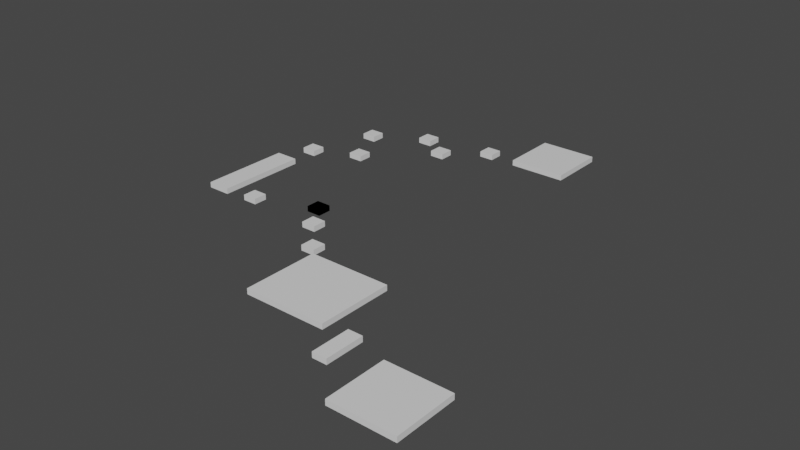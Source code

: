 # Source: Ld.blend  (saved by Blender 2.82.7; exported with 4.5.12 LTS)
import bpy
from mathutils import Matrix  # noqa: F401  (used for matrix-valued properties, if any)

bpy.ops.wm.read_factory_settings(use_empty=True)
scene = bpy.context.scene
scene.name = 'Scene'

# ---- collections
col_collection = bpy.data.collections.new('Collection'); scene.collection.children.link(col_collection)

# ---- materials (node trees are filled in below, after node groups)
mat_material = bpy.data.materials.new('Material')
mat_material.alpha_threshold = 0.0
mat_material.use_transparent_shadow = False
mat_material.line_color = (0.0, 0.0, 0.0, 1.0)
mat_material_001 = bpy.data.materials.new('Material.001')
mat_material_001.alpha_threshold = 0.0
mat_material_001.use_transparent_shadow = False
mat_material_001.line_color = (0.0, 0.0, 0.0, 1.0)
mat_material_002 = bpy.data.materials.new('Material.002')
mat_material_002.alpha_threshold = 0.0
mat_material_002.use_transparent_shadow = False
mat_material_002.line_color = (0.0, 0.0, 0.0, 1.0)
mat_material_003 = bpy.data.materials.new('Material.003')
mat_material_003.alpha_threshold = 0.0
mat_material_003.use_transparent_shadow = False
mat_material_003.line_color = (0.0, 0.0, 0.0, 1.0)
mat_material_004 = bpy.data.materials.new('Material.004')
mat_material_004.alpha_threshold = 0.0
mat_material_004.use_transparent_shadow = False
mat_material_004.line_color = (0.0, 0.0, 0.0, 1.0)
mat_material_005 = bpy.data.materials.new('Material.005')
mat_material_005.alpha_threshold = 0.0
mat_material_005.use_transparent_shadow = False
mat_material_005.line_color = (0.0, 0.0, 0.0, 1.0)
mat_material_006 = bpy.data.materials.new('Material.006')
mat_material_006.alpha_threshold = 0.0
mat_material_006.use_transparent_shadow = False
mat_material_006.line_color = (0.0, 0.0, 0.0, 1.0)
mat_material_007 = bpy.data.materials.new('Material.007')
mat_material_007.alpha_threshold = 0.0
mat_material_007.use_transparent_shadow = False
mat_material_007.line_color = (0.0, 0.0, 0.0, 1.0)
mat_material_009 = bpy.data.materials.new('Material.009')
mat_material_009.alpha_threshold = 0.0
mat_material_009.use_transparent_shadow = False
mat_material_009.line_color = (0.0, 0.0, 0.0, 1.0)
mat_material_010 = bpy.data.materials.new('Material.010')
mat_material_010.alpha_threshold = 0.0
mat_material_010.use_transparent_shadow = False
mat_material_010.line_color = (0.0, 0.0, 0.0, 1.0)
mat_material_011 = bpy.data.materials.new('Material.011')
mat_material_011.alpha_threshold = 0.0
mat_material_011.use_transparent_shadow = False
mat_material_011.line_color = (0.0, 0.0, 0.0, 1.0)
mat_material_012 = bpy.data.materials.new('Material.012')
mat_material_012.alpha_threshold = 0.0
mat_material_012.use_transparent_shadow = False
mat_material_012.line_color = (0.0, 0.0, 0.0, 1.0)
mat_material_013 = bpy.data.materials.new('Material.013')
mat_material_013.alpha_threshold = 0.0
mat_material_013.use_transparent_shadow = False
mat_material_013.line_color = (0.0, 0.0, 0.0, 1.0)
mat_material_014 = bpy.data.materials.new('Material.014')
mat_material_014.alpha_threshold = 0.0
mat_material_014.use_transparent_shadow = False
mat_material_014.line_color = (0.0, 0.0, 0.0, 1.0)
mat_material_015 = bpy.data.materials.new('Material.015')
mat_material_015.alpha_threshold = 0.0
mat_material_015.use_transparent_shadow = False
mat_material_015.line_color = (0.0, 0.0, 0.0, 1.0)
mat_material_016 = bpy.data.materials.new('Material.016')
mat_material_016.alpha_threshold = 0.0
mat_material_016.use_transparent_shadow = False
mat_material_016.line_color = (0.0, 0.0, 0.0, 1.0)

# ---- material node trees
mat_material.use_nodes = True; mat_material.node_tree.nodes.clear()
_N = mat_material.node_tree.nodes; _L = mat_material.node_tree.links
n0 = _N.new('ShaderNodeOutputMaterial'); n0.name = 'Material Output'; n0.location = (300, 300)
n1 = _N.new('ShaderNodeBsdfPrincipled'); n1.name = 'Principled BSDF'; n1.location = (10, 300)
n1.distribution = 'GGX'
n1.subsurface_method = 'BURLEY'
n1.inputs[2].default_value = 0.4
n1.inputs[3].default_value = 1.45
n1.inputs[27].default_value = (0.0, 0.0, 0.0, 1.0)
n1.inputs[28].default_value = 1.0
_L.new(n1.outputs[0], n0.inputs[0])
n0.is_active_output = True
mat_material_001.use_nodes = True; mat_material_001.node_tree.nodes.clear()
_N = mat_material_001.node_tree.nodes; _L = mat_material_001.node_tree.links
n0 = _N.new('ShaderNodeOutputMaterial'); n0.name = 'Material Output'; n0.location = (300, 300)
n1 = _N.new('ShaderNodeBsdfPrincipled'); n1.name = 'Principled BSDF'; n1.location = (10, 300)
n1.distribution = 'GGX'
n1.subsurface_method = 'BURLEY'
n1.inputs[2].default_value = 0.4
n1.inputs[3].default_value = 1.45
n1.inputs[27].default_value = (0.0, 0.0, 0.0, 1.0)
n1.inputs[28].default_value = 1.0
_L.new(n1.outputs[0], n0.inputs[0])
n0.is_active_output = True
mat_material_002.use_nodes = True; mat_material_002.node_tree.nodes.clear()
_N = mat_material_002.node_tree.nodes; _L = mat_material_002.node_tree.links
n0 = _N.new('ShaderNodeOutputMaterial'); n0.name = 'Material Output'; n0.location = (300, 300)
n1 = _N.new('ShaderNodeBsdfPrincipled'); n1.name = 'Principled BSDF'; n1.location = (10, 300)
n1.distribution = 'GGX'
n1.subsurface_method = 'BURLEY'
n1.inputs[2].default_value = 0.4
n1.inputs[3].default_value = 1.45
n1.inputs[27].default_value = (0.0, 0.0, 0.0, 1.0)
n1.inputs[28].default_value = 1.0
_L.new(n1.outputs[0], n0.inputs[0])
n0.is_active_output = True
mat_material_003.use_nodes = True; mat_material_003.node_tree.nodes.clear()
_N = mat_material_003.node_tree.nodes; _L = mat_material_003.node_tree.links
n0 = _N.new('ShaderNodeOutputMaterial'); n0.name = 'Material Output'; n0.location = (300, 300)
n1 = _N.new('ShaderNodeBsdfPrincipled'); n1.name = 'Principled BSDF'; n1.location = (10, 300)
n1.distribution = 'GGX'
n1.subsurface_method = 'BURLEY'
n1.inputs[2].default_value = 0.4
n1.inputs[3].default_value = 1.45
n1.inputs[27].default_value = (0.0, 0.0, 0.0, 1.0)
n1.inputs[28].default_value = 1.0
_L.new(n1.outputs[0], n0.inputs[0])
n0.is_active_output = True
mat_material_004.use_nodes = True; mat_material_004.node_tree.nodes.clear()
_N = mat_material_004.node_tree.nodes; _L = mat_material_004.node_tree.links
n0 = _N.new('ShaderNodeOutputMaterial'); n0.name = 'Material Output'; n0.location = (300, 300)
n1 = _N.new('ShaderNodeBsdfPrincipled'); n1.name = 'Principled BSDF'; n1.location = (10, 300)
n1.distribution = 'GGX'
n1.subsurface_method = 'BURLEY'
n1.inputs[2].default_value = 0.4
n1.inputs[3].default_value = 1.45
n1.inputs[27].default_value = (0.0, 0.0, 0.0, 1.0)
n1.inputs[28].default_value = 1.0
_L.new(n1.outputs[0], n0.inputs[0])
n0.is_active_output = True
mat_material_005.use_nodes = True; mat_material_005.node_tree.nodes.clear()
_N = mat_material_005.node_tree.nodes; _L = mat_material_005.node_tree.links
n0 = _N.new('ShaderNodeOutputMaterial'); n0.name = 'Material Output'; n0.location = (300, 300)
n1 = _N.new('ShaderNodeBsdfPrincipled'); n1.name = 'Principled BSDF'; n1.location = (10, 300)
n1.distribution = 'GGX'
n1.subsurface_method = 'BURLEY'
n1.inputs[2].default_value = 0.4
n1.inputs[3].default_value = 1.45
n1.inputs[27].default_value = (0.0, 0.0, 0.0, 1.0)
n1.inputs[28].default_value = 1.0
_L.new(n1.outputs[0], n0.inputs[0])
n0.is_active_output = True
mat_material_006.use_nodes = True; mat_material_006.node_tree.nodes.clear()
_N = mat_material_006.node_tree.nodes; _L = mat_material_006.node_tree.links
n0 = _N.new('ShaderNodeOutputMaterial'); n0.name = 'Material Output'; n0.location = (300, 300)
n1 = _N.new('ShaderNodeBsdfPrincipled'); n1.name = 'Principled BSDF'; n1.location = (10, 300)
n1.distribution = 'GGX'
n1.subsurface_method = 'BURLEY'
n1.inputs[2].default_value = 0.4
n1.inputs[3].default_value = 1.45
n1.inputs[27].default_value = (0.0, 0.0, 0.0, 1.0)
n1.inputs[28].default_value = 1.0
_L.new(n1.outputs[0], n0.inputs[0])
n0.is_active_output = True
mat_material_007.use_nodes = True; mat_material_007.node_tree.nodes.clear()
_N = mat_material_007.node_tree.nodes; _L = mat_material_007.node_tree.links
n0 = _N.new('ShaderNodeOutputMaterial'); n0.name = 'Material Output'; n0.location = (300, 300)
n1 = _N.new('ShaderNodeBsdfPrincipled'); n1.name = 'Principled BSDF'; n1.location = (10, 300)
n1.distribution = 'GGX'
n1.subsurface_method = 'BURLEY'
n1.inputs[2].default_value = 0.4
n1.inputs[3].default_value = 1.45
n1.inputs[27].default_value = (0.0, 0.0, 0.0, 1.0)
n1.inputs[28].default_value = 1.0
_L.new(n1.outputs[0], n0.inputs[0])
n0.is_active_output = True
mat_material_009.use_nodes = True; mat_material_009.node_tree.nodes.clear()
_N = mat_material_009.node_tree.nodes; _L = mat_material_009.node_tree.links
n0 = _N.new('ShaderNodeOutputMaterial'); n0.name = 'Material Output'; n0.location = (300, 300)
n1 = _N.new('ShaderNodeBsdfPrincipled'); n1.name = 'Principled BSDF'; n1.location = (10, 300)
n1.distribution = 'GGX'
n1.subsurface_method = 'BURLEY'
n1.inputs[2].default_value = 0.4
n1.inputs[3].default_value = 1.45
n1.inputs[27].default_value = (0.0, 0.0, 0.0, 1.0)
n1.inputs[28].default_value = 1.0
_L.new(n1.outputs[0], n0.inputs[0])
n0.is_active_output = True
mat_material_010.use_nodes = True; mat_material_010.node_tree.nodes.clear()
_N = mat_material_010.node_tree.nodes; _L = mat_material_010.node_tree.links
n0 = _N.new('ShaderNodeOutputMaterial'); n0.name = 'Material Output'; n0.location = (300, 300)
n1 = _N.new('ShaderNodeBsdfPrincipled'); n1.name = 'Principled BSDF'; n1.location = (10, 300)
n1.distribution = 'GGX'
n1.subsurface_method = 'BURLEY'
n1.inputs[2].default_value = 0.4
n1.inputs[3].default_value = 1.45
n1.inputs[27].default_value = (0.0, 0.0, 0.0, 1.0)
n1.inputs[28].default_value = 1.0
_L.new(n1.outputs[0], n0.inputs[0])
n0.is_active_output = True
mat_material_011.use_nodes = True; mat_material_011.node_tree.nodes.clear()
_N = mat_material_011.node_tree.nodes; _L = mat_material_011.node_tree.links
n0 = _N.new('ShaderNodeOutputMaterial'); n0.name = 'Material Output'; n0.location = (300, 300)
n1 = _N.new('ShaderNodeBsdfPrincipled'); n1.name = 'Principled BSDF'; n1.location = (10, 300)
n1.distribution = 'GGX'
n1.subsurface_method = 'BURLEY'
n1.inputs[2].default_value = 0.4
n1.inputs[3].default_value = 1.45
n1.inputs[27].default_value = (0.0, 0.0, 0.0, 1.0)
n1.inputs[28].default_value = 1.0
_L.new(n1.outputs[0], n0.inputs[0])
n0.is_active_output = True
mat_material_012.use_nodes = True; mat_material_012.node_tree.nodes.clear()
_N = mat_material_012.node_tree.nodes; _L = mat_material_012.node_tree.links
n0 = _N.new('ShaderNodeOutputMaterial'); n0.name = 'Material Output'; n0.location = (300, 300)
n1 = _N.new('ShaderNodeBsdfPrincipled'); n1.name = 'Principled BSDF'; n1.location = (10, 300)
n1.distribution = 'GGX'
n1.subsurface_method = 'BURLEY'
n1.inputs[2].default_value = 0.4
n1.inputs[3].default_value = 1.45
n1.inputs[27].default_value = (0.0, 0.0, 0.0, 1.0)
n1.inputs[28].default_value = 1.0
_L.new(n1.outputs[0], n0.inputs[0])
n0.is_active_output = True
mat_material_013.use_nodes = True; mat_material_013.node_tree.nodes.clear()
_N = mat_material_013.node_tree.nodes; _L = mat_material_013.node_tree.links
n0 = _N.new('ShaderNodeOutputMaterial'); n0.name = 'Material Output'; n0.location = (300, 300)
n1 = _N.new('ShaderNodeBsdfPrincipled'); n1.name = 'Principled BSDF'; n1.location = (10, 300)
n1.distribution = 'GGX'
n1.subsurface_method = 'BURLEY'
n1.inputs[2].default_value = 0.4
n1.inputs[3].default_value = 1.45
n1.inputs[27].default_value = (0.0, 0.0, 0.0, 1.0)
n1.inputs[28].default_value = 1.0
_L.new(n1.outputs[0], n0.inputs[0])
n0.is_active_output = True
mat_material_014.use_nodes = True; mat_material_014.node_tree.nodes.clear()
_N = mat_material_014.node_tree.nodes; _L = mat_material_014.node_tree.links
n0 = _N.new('ShaderNodeOutputMaterial'); n0.name = 'Material Output'; n0.location = (300, 300)
n1 = _N.new('ShaderNodeBsdfPrincipled'); n1.name = 'Principled BSDF'; n1.location = (10, 300)
n1.distribution = 'GGX'
n1.subsurface_method = 'BURLEY'
n1.inputs[2].default_value = 0.4
n1.inputs[3].default_value = 1.45
n1.inputs[27].default_value = (0.0, 0.0, 0.0, 1.0)
n1.inputs[28].default_value = 1.0
_L.new(n1.outputs[0], n0.inputs[0])
n0.is_active_output = True
mat_material_015.use_nodes = True; mat_material_015.node_tree.nodes.clear()
_N = mat_material_015.node_tree.nodes; _L = mat_material_015.node_tree.links
n0 = _N.new('ShaderNodeOutputMaterial'); n0.name = 'Material Output'; n0.location = (300, 300)
n1 = _N.new('ShaderNodeBsdfPrincipled'); n1.name = 'Principled BSDF'; n1.location = (10, 300)
n1.distribution = 'GGX'
n1.subsurface_method = 'BURLEY'
n1.inputs[2].default_value = 0.4
n1.inputs[3].default_value = 1.45
n1.inputs[27].default_value = (0.0, 0.0, 0.0, 1.0)
n1.inputs[28].default_value = 1.0
_L.new(n1.outputs[0], n0.inputs[0])
n0.is_active_output = True
mat_material_016.use_nodes = True; mat_material_016.node_tree.nodes.clear()
_N = mat_material_016.node_tree.nodes; _L = mat_material_016.node_tree.links
n0 = _N.new('ShaderNodeOutputMaterial'); n0.name = 'Material Output'; n0.location = (300, 300)
n1 = _N.new('ShaderNodeBsdfPrincipled'); n1.name = 'Principled BSDF'; n1.location = (10, 300)
n1.distribution = 'GGX'
n1.subsurface_method = 'BURLEY'
n1.inputs[2].default_value = 0.4
n1.inputs[3].default_value = 1.45
n1.inputs[27].default_value = (0.0, 0.0, 0.0, 1.0)
n1.inputs[28].default_value = 1.0
_L.new(n1.outputs[0], n0.inputs[0])
n0.is_active_output = True

# ---- world
world_world = bpy.data.worlds.new('World'); scene.world = world_world
world_world.use_nodes = True; world_world.node_tree.nodes.clear()
_N = world_world.node_tree.nodes; _L = world_world.node_tree.links
n0 = _N.new('ShaderNodeOutputWorld'); n0.name = 'World Output'; n0.location = (300, 300)
n1 = _N.new('ShaderNodeBackground'); n1.name = 'Background'; n1.location = (10, 300)
n1.inputs[0].default_value = (0.05088, 0.05088, 0.05088, 1.0)
_L.new(n1.outputs[0], n0.inputs[0])
n0.is_active_output = True
world_world.color = (0.05088, 0.05088, 0.05088)
world_world.use_sun_shadow = False
world_world.sun_shadow_jitter_overblur = 0.0

# ---- meshes
me_cube = bpy.data.meshes.new('Cube')
me_cube.from_pydata([(5.122, 4.474, 1.0), (5.122, 4.474, -1.0), (5.122, -4.474, 1.0), (5.122, -4.474, -1.0), (-5.122, 4.474, 1.0), (-5.122, 4.474, -1.0), (-5.122, -4.474, 1.0), (-5.122, -4.474, -1.0)], [], [(0, 4, 6, 2), (3, 2, 6, 7), (7, 6, 4, 5), (5, 1, 3, 7), (1, 0, 2, 3), (5, 4, 0, 1)])
_uv = me_cube.uv_layers.new(name='UVMap')
_uv.uv.foreach_set('vector', [0.625, 0.5, 0.875, 0.5, 0.875, 0.75, 0.625, 0.75, 0.375, 0.75, 0.625, 0.75, 0.625, 1.0, 0.375, 1.0, 0.375, 0.0, 0.625, 0.0, 0.625, 0.25, 0.375, 0.25, 0.125, 0.5, 0.375, 0.5, 0.375, 0.75, 0.125, 0.75, 0.375, 0.5, 0.625, 0.5, 0.625, 0.75, 0.375, 0.75, 0.375, 0.25, 0.625, 0.25, 0.625, 0.5, 0.375, 0.5])
me_cube.materials.append(mat_material)
me_cube.use_remesh_preserve_volume = False
me_cube.use_remesh_preserve_attributes = False
me_cube.use_mirror_vertex_groups = False
me_cube.update()
me_cube_001 = bpy.data.meshes.new('Cube.001')
me_cube_001.from_pydata([(8.186, 7.15, 1.0), (8.186, 7.15, -1.0), (8.186, -7.15, 1.0), (8.186, -7.15, -1.0), (-8.186, 7.15, 1.0), (-8.186, 7.15, -1.0), (-8.186, -7.15, 1.0), (-8.186, -7.15, -1.0)], [], [(0, 4, 6, 2), (3, 2, 6, 7), (7, 6, 4, 5), (5, 1, 3, 7), (1, 0, 2, 3), (5, 4, 0, 1)])
_uv = me_cube_001.uv_layers.new(name='UVMap')
_uv.uv.foreach_set('vector', [0.625, 0.5, 0.875, 0.5, 0.875, 0.75, 0.625, 0.75, 0.375, 0.75, 0.625, 0.75, 0.625, 1.0, 0.375, 1.0, 0.375, 0.0, 0.625, 0.0, 0.625, 0.25, 0.375, 0.25, 0.125, 0.5, 0.375, 0.5, 0.375, 0.75, 0.125, 0.75, 0.375, 0.5, 0.625, 0.5, 0.625, 0.75, 0.375, 0.75, 0.375, 0.25, 0.625, 0.25, 0.625, 0.5, 0.375, 0.5])
me_cube_001.materials.append(mat_material_001)
me_cube_001.use_remesh_preserve_volume = False
me_cube_001.use_remesh_preserve_attributes = False
me_cube_001.use_mirror_vertex_groups = False
me_cube_001.update()
me_cube_002 = bpy.data.meshes.new('Cube.002')
me_cube_002.from_pydata([(-2.891, 7.15, 1.0), (-2.891, 7.15, -1.0), (-2.891, -7.15, 1.0), (-2.891, -7.15, -1.0), (-8.186, 7.15, 1.0), (-8.186, 7.15, -1.0), (-8.186, -7.15, 1.0), (-8.186, -7.15, -1.0)], [], [(0, 4, 6, 2), (3, 2, 6, 7), (7, 6, 4, 5), (5, 1, 3, 7), (1, 0, 2, 3), (5, 4, 0, 1)])
_uv = me_cube_002.uv_layers.new(name='UVMap')
_uv.uv.foreach_set('vector', [0.625, 0.5, 0.875, 0.5, 0.875, 0.75, 0.625, 0.75, 0.375, 0.75, 0.625, 0.75, 0.625, 1.0, 0.375, 1.0, 0.375, 0.0, 0.625, 0.0, 0.625, 0.25, 0.375, 0.25, 0.125, 0.5, 0.375, 0.5, 0.375, 0.75, 0.125, 0.75, 0.375, 0.5, 0.625, 0.5, 0.625, 0.75, 0.375, 0.75, 0.375, 0.25, 0.625, 0.25, 0.625, 0.5, 0.375, 0.5])
me_cube_002.materials.append(mat_material_002)
me_cube_002.use_remesh_preserve_volume = False
me_cube_002.use_remesh_preserve_attributes = False
me_cube_002.use_mirror_vertex_groups = False
me_cube_002.update()
me_cube_003 = bpy.data.meshes.new('Cube.003')
me_cube_003.from_pydata([(2.648, 2.525, 1.0), (2.648, 2.525, -1.0), (2.648, -2.525, 1.0), (2.648, -2.525, -1.0), (-2.648, 2.525, 1.0), (-2.648, 2.525, -1.0), (-2.648, -2.525, 1.0), (-2.648, -2.525, -1.0)], [], [(0, 4, 6, 2), (3, 2, 6, 7), (7, 6, 4, 5), (5, 1, 3, 7), (1, 0, 2, 3), (5, 4, 0, 1)])
_uv = me_cube_003.uv_layers.new(name='UVMap')
_uv.uv.foreach_set('vector', [0.625, 0.5, 0.875, 0.5, 0.875, 0.75, 0.625, 0.75, 0.375, 0.75, 0.625, 0.75, 0.625, 1.0, 0.375, 1.0, 0.375, 0.0, 0.625, 0.0, 0.625, 0.25, 0.375, 0.25, 0.125, 0.5, 0.375, 0.5, 0.375, 0.75, 0.125, 0.75, 0.375, 0.5, 0.625, 0.5, 0.625, 0.75, 0.375, 0.75, 0.375, 0.25, 0.625, 0.25, 0.625, 0.5, 0.375, 0.5])
me_cube_003.materials.append(mat_material_003)
me_cube_003.use_remesh_preserve_volume = False
me_cube_003.use_remesh_preserve_attributes = False
me_cube_003.use_mirror_vertex_groups = False
me_cube_003.update()
me_cube_004 = bpy.data.meshes.new('Cube.004')
me_cube_004.from_pydata([(2.648, 2.525, 1.0), (2.648, 2.525, -1.0), (2.648, -2.525, 1.0), (2.648, -2.525, -1.0), (-2.648, 2.525, 1.0), (-2.648, 2.525, -1.0), (-2.648, -2.525, 1.0), (-2.648, -2.525, -1.0)], [], [(0, 4, 6, 2), (3, 2, 6, 7), (7, 6, 4, 5), (5, 1, 3, 7), (1, 0, 2, 3), (5, 4, 0, 1)])
_uv = me_cube_004.uv_layers.new(name='UVMap')
_uv.uv.foreach_set('vector', [0.625, 0.5, 0.875, 0.5, 0.875, 0.75, 0.625, 0.75, 0.375, 0.75, 0.625, 0.75, 0.625, 1.0, 0.375, 1.0, 0.375, 0.0, 0.625, 0.0, 0.625, 0.25, 0.375, 0.25, 0.125, 0.5, 0.375, 0.5, 0.375, 0.75, 0.125, 0.75, 0.375, 0.5, 0.625, 0.5, 0.625, 0.75, 0.375, 0.75, 0.375, 0.25, 0.625, 0.25, 0.625, 0.5, 0.375, 0.5])
me_cube_004.materials.append(mat_material_004)
me_cube_004.use_remesh_preserve_volume = False
me_cube_004.use_remesh_preserve_attributes = False
me_cube_004.use_mirror_vertex_groups = False
me_cube_004.update()
me_cube_005 = bpy.data.meshes.new('Cube.005')
me_cube_005.from_pydata([(2.648, 2.525, 1.0), (2.648, 2.525, -1.0), (2.648, -2.525, 1.0), (2.648, -2.525, -1.0), (-2.648, 2.525, 1.0), (-2.648, 2.525, -1.0), (-2.648, -2.525, 1.0), (-2.648, -2.525, -1.0)], [], [(0, 4, 6, 2), (3, 2, 6, 7), (7, 6, 4, 5), (5, 1, 3, 7), (1, 0, 2, 3), (5, 4, 0, 1)])
_uv = me_cube_005.uv_layers.new(name='UVMap')
_uv.uv.foreach_set('vector', [0.625, 0.5, 0.875, 0.5, 0.875, 0.75, 0.625, 0.75, 0.375, 0.75, 0.625, 0.75, 0.625, 1.0, 0.375, 1.0, 0.375, 0.0, 0.625, 0.0, 0.625, 0.25, 0.375, 0.25, 0.125, 0.5, 0.375, 0.5, 0.375, 0.75, 0.125, 0.75, 0.375, 0.5, 0.625, 0.5, 0.625, 0.75, 0.375, 0.75, 0.375, 0.25, 0.625, 0.25, 0.625, 0.5, 0.375, 0.5])
me_cube_005.materials.append(mat_material_005)
me_cube_005.use_remesh_preserve_volume = False
me_cube_005.use_remesh_preserve_attributes = False
me_cube_005.use_mirror_vertex_groups = False
me_cube_005.update()
me_cube_006 = bpy.data.meshes.new('Cube.006')
me_cube_006.from_pydata([(2.648, 2.525, 1.0), (2.648, 2.525, -1.0), (2.648, -2.525, 1.0), (2.648, -2.525, -1.0), (-2.648, 2.525, 1.0), (-2.648, 2.525, -1.0), (-2.648, -2.525, 1.0), (-2.648, -2.525, -1.0)], [], [(0, 4, 6, 2), (3, 2, 6, 7), (7, 6, 4, 5), (5, 1, 3, 7), (1, 0, 2, 3), (5, 4, 0, 1)])
_uv = me_cube_006.uv_layers.new(name='UVMap')
_uv.uv.foreach_set('vector', [0.625, 0.5, 0.875, 0.5, 0.875, 0.75, 0.625, 0.75, 0.375, 0.75, 0.625, 0.75, 0.625, 1.0, 0.375, 1.0, 0.375, 0.0, 0.625, 0.0, 0.625, 0.25, 0.375, 0.25, 0.125, 0.5, 0.375, 0.5, 0.375, 0.75, 0.125, 0.75, 0.375, 0.5, 0.625, 0.5, 0.625, 0.75, 0.375, 0.75, 0.375, 0.25, 0.625, 0.25, 0.625, 0.5, 0.375, 0.5])
me_cube_006.materials.append(mat_material_006)
me_cube_006.use_remesh_preserve_volume = False
me_cube_006.use_remesh_preserve_attributes = False
me_cube_006.use_mirror_vertex_groups = False
me_cube_006.update()
me_cube_007 = bpy.data.meshes.new('Cube.007')
me_cube_007.from_pydata([(7.518, 8.4, 1.0), (7.518, 8.4, -1.0), (7.518, -8.4, 1.0), (7.518, -8.4, -1.0), (-7.518, 8.4, 1.0), (-7.518, 8.4, -1.0), (-7.518, -8.4, 1.0), (-7.518, -8.4, -1.0)], [], [(0, 4, 6, 2), (3, 2, 6, 7), (7, 6, 4, 5), (5, 1, 3, 7), (1, 0, 2, 3), (5, 4, 0, 1)])
_uv = me_cube_007.uv_layers.new(name='UVMap')
_uv.uv.foreach_set('vector', [0.625, 0.5, 0.875, 0.5, 0.875, 0.75, 0.625, 0.75, 0.375, 0.75, 0.625, 0.75, 0.625, 1.0, 0.375, 1.0, 0.375, 0.0, 0.625, 0.0, 0.625, 0.25, 0.375, 0.25, 0.125, 0.5, 0.375, 0.5, 0.375, 0.75, 0.125, 0.75, 0.375, 0.5, 0.625, 0.5, 0.625, 0.75, 0.375, 0.75, 0.375, 0.25, 0.625, 0.25, 0.625, 0.5, 0.375, 0.5])
me_cube_007.materials.append(mat_material_007)
me_cube_007.use_remesh_preserve_volume = False
me_cube_007.use_remesh_preserve_attributes = False
me_cube_007.use_mirror_vertex_groups = False
me_cube_007.update()
me_cube_009 = bpy.data.meshes.new('Cube.009')
me_cube_009.from_pydata([(2.648, 2.525, 1.0), (2.648, 2.525, -1.0), (2.648, -2.525, 1.0), (2.648, -2.525, -1.0), (-2.648, 2.525, 1.0), (-2.648, 2.525, -1.0), (-2.648, -2.525, 1.0), (-2.648, -2.525, -1.0)], [], [(0, 4, 6, 2), (3, 2, 6, 7), (7, 6, 4, 5), (5, 1, 3, 7), (1, 0, 2, 3), (5, 4, 0, 1)])
_uv = me_cube_009.uv_layers.new(name='UVMap')
_uv.uv.foreach_set('vector', [0.625, 0.5, 0.875, 0.5, 0.875, 0.75, 0.625, 0.75, 0.375, 0.75, 0.625, 0.75, 0.625, 1.0, 0.375, 1.0, 0.375, 0.0, 0.625, 0.0, 0.625, 0.25, 0.375, 0.25, 0.125, 0.5, 0.375, 0.5, 0.375, 0.75, 0.125, 0.75, 0.375, 0.5, 0.625, 0.5, 0.625, 0.75, 0.375, 0.75, 0.375, 0.25, 0.625, 0.25, 0.625, 0.5, 0.375, 0.5])
me_cube_009.materials.append(mat_material_009)
me_cube_009.use_remesh_preserve_volume = False
me_cube_009.use_remesh_preserve_attributes = False
me_cube_009.use_mirror_vertex_groups = False
me_cube_009.update()
me_cube_010 = bpy.data.meshes.new('Cube.010')
me_cube_010.from_pydata([(2.648, 2.525, 1.0), (2.648, 2.525, -1.0), (2.648, -2.525, 1.0), (2.648, -2.525, -1.0), (-2.648, 2.525, 1.0), (-2.648, 2.525, -1.0), (-2.648, -2.525, 1.0), (-2.648, -2.525, -1.0)], [], [(0, 4, 6, 2), (3, 2, 6, 7), (7, 6, 4, 5), (5, 1, 3, 7), (1, 0, 2, 3), (5, 4, 0, 1)])
_uv = me_cube_010.uv_layers.new(name='UVMap')
_uv.uv.foreach_set('vector', [0.625, 0.5, 0.875, 0.5, 0.875, 0.75, 0.625, 0.75, 0.375, 0.75, 0.625, 0.75, 0.625, 1.0, 0.375, 1.0, 0.375, 0.0, 0.625, 0.0, 0.625, 0.25, 0.375, 0.25, 0.125, 0.5, 0.375, 0.5, 0.375, 0.75, 0.125, 0.75, 0.375, 0.5, 0.625, 0.5, 0.625, 0.75, 0.375, 0.75, 0.375, 0.25, 0.625, 0.25, 0.625, 0.5, 0.375, 0.5])
me_cube_010.materials.append(mat_material_010)
me_cube_010.use_remesh_preserve_volume = False
me_cube_010.use_remesh_preserve_attributes = False
me_cube_010.use_mirror_vertex_groups = False
me_cube_010.update()
me_cube_011 = bpy.data.meshes.new('Cube.011')
me_cube_011.from_pydata([(2.648, 2.525, 1.0), (2.648, 2.525, -1.0), (2.648, -2.525, 1.0), (2.648, -2.525, -1.0), (-2.648, 2.525, 1.0), (-2.648, 2.525, -1.0), (-2.648, -2.525, 1.0), (-2.648, -2.525, -1.0)], [], [(0, 4, 6, 2), (3, 2, 6, 7), (7, 6, 4, 5), (5, 1, 3, 7), (1, 0, 2, 3), (5, 4, 0, 1)])
_uv = me_cube_011.uv_layers.new(name='UVMap')
_uv.uv.foreach_set('vector', [0.625, 0.5, 0.875, 0.5, 0.875, 0.75, 0.625, 0.75, 0.375, 0.75, 0.625, 0.75, 0.625, 1.0, 0.375, 1.0, 0.375, 0.0, 0.625, 0.0, 0.625, 0.25, 0.375, 0.25, 0.125, 0.5, 0.375, 0.5, 0.375, 0.75, 0.125, 0.75, 0.375, 0.5, 0.625, 0.5, 0.625, 0.75, 0.375, 0.75, 0.375, 0.25, 0.625, 0.25, 0.625, 0.5, 0.375, 0.5])
me_cube_011.materials.append(mat_material_011)
me_cube_011.use_remesh_preserve_volume = False
me_cube_011.use_remesh_preserve_attributes = False
me_cube_011.use_mirror_vertex_groups = False
me_cube_011.update()
me_cube_012 = bpy.data.meshes.new('Cube.012')
me_cube_012.from_pydata([(2.648, 2.525, 1.0), (2.648, 2.525, -1.0), (2.648, -2.525, 1.0), (2.648, -2.525, -1.0), (-2.648, 2.525, 1.0), (-2.648, 2.525, -1.0), (-2.648, -2.525, 1.0), (-2.648, -2.525, -1.0)], [], [(0, 4, 6, 2), (3, 2, 6, 7), (7, 6, 4, 5), (5, 1, 3, 7), (1, 0, 2, 3), (5, 4, 0, 1)])
_uv = me_cube_012.uv_layers.new(name='UVMap')
_uv.uv.foreach_set('vector', [0.625, 0.5, 0.875, 0.5, 0.875, 0.75, 0.625, 0.75, 0.375, 0.75, 0.625, 0.75, 0.625, 1.0, 0.375, 1.0, 0.375, 0.0, 0.625, 0.0, 0.625, 0.25, 0.375, 0.25, 0.125, 0.5, 0.375, 0.5, 0.375, 0.75, 0.125, 0.75, 0.375, 0.5, 0.625, 0.5, 0.625, 0.75, 0.375, 0.75, 0.375, 0.25, 0.625, 0.25, 0.625, 0.5, 0.375, 0.5])
me_cube_012.materials.append(mat_material_012)
me_cube_012.use_remesh_preserve_volume = False
me_cube_012.use_remesh_preserve_attributes = False
me_cube_012.use_mirror_vertex_groups = False
me_cube_012.update()
me_cube_013 = bpy.data.meshes.new('Cube.013')
me_cube_013.from_pydata([(2.648, 2.525, 1.0), (2.648, 2.525, -1.0), (2.648, -2.525, 1.0), (2.648, -2.525, -1.0), (-2.648, 2.525, 1.0), (-2.648, 2.525, -1.0), (-2.648, -2.525, 1.0), (-2.648, -2.525, -1.0)], [], [(0, 4, 6, 2), (3, 2, 6, 7), (7, 6, 4, 5), (5, 1, 3, 7), (1, 0, 2, 3), (5, 4, 0, 1)])
_uv = me_cube_013.uv_layers.new(name='UVMap')
_uv.uv.foreach_set('vector', [0.625, 0.5, 0.875, 0.5, 0.875, 0.75, 0.625, 0.75, 0.375, 0.75, 0.625, 0.75, 0.625, 1.0, 0.375, 1.0, 0.375, 0.0, 0.625, 0.0, 0.625, 0.25, 0.375, 0.25, 0.125, 0.5, 0.375, 0.5, 0.375, 0.75, 0.125, 0.75, 0.375, 0.5, 0.625, 0.5, 0.625, 0.75, 0.375, 0.75, 0.375, 0.25, 0.625, 0.25, 0.625, 0.5, 0.375, 0.5])
me_cube_013.materials.append(mat_material_013)
me_cube_013.use_remesh_preserve_volume = False
me_cube_013.use_remesh_preserve_attributes = False
me_cube_013.use_mirror_vertex_groups = False
me_cube_013.update()
me_cube_014 = bpy.data.meshes.new('Cube.014')
me_cube_014.from_pydata([(2.648, 2.525, 1.0), (2.648, 2.525, -1.0), (2.648, -2.525, 1.0), (2.648, -2.525, -1.0), (-2.648, 2.525, 1.0), (-2.648, 2.525, -1.0), (-2.648, -2.525, 1.0), (-2.648, -2.525, -1.0)], [], [(0, 4, 6, 2), (3, 2, 6, 7), (7, 6, 4, 5), (5, 1, 3, 7), (1, 0, 2, 3), (5, 4, 0, 1)])
_uv = me_cube_014.uv_layers.new(name='UVMap')
_uv.uv.foreach_set('vector', [0.625, 0.5, 0.875, 0.5, 0.875, 0.75, 0.625, 0.75, 0.375, 0.75, 0.625, 0.75, 0.625, 1.0, 0.375, 1.0, 0.375, 0.0, 0.625, 0.0, 0.625, 0.25, 0.375, 0.25, 0.125, 0.5, 0.375, 0.5, 0.375, 0.75, 0.125, 0.75, 0.375, 0.5, 0.625, 0.5, 0.625, 0.75, 0.375, 0.75, 0.375, 0.25, 0.625, 0.25, 0.625, 0.5, 0.375, 0.5])
me_cube_014.materials.append(mat_material_014)
me_cube_014.use_remesh_preserve_volume = False
me_cube_014.use_remesh_preserve_attributes = False
me_cube_014.use_mirror_vertex_groups = False
me_cube_014.update()
me_cube_015 = bpy.data.meshes.new('Cube.015')
me_cube_015.from_pydata([(2.648, 2.525, 1.0), (2.648, 2.525, -1.0), (2.648, -2.525, 1.0), (2.648, -2.525, -1.0), (-2.648, 2.525, 1.0), (-2.648, 2.525, -1.0), (-2.648, -2.525, 1.0), (-2.648, -2.525, -1.0)], [], [(0, 4, 6, 2), (3, 2, 6, 7), (7, 6, 4, 5), (5, 1, 3, 7), (1, 0, 2, 3), (5, 4, 0, 1)])
_uv = me_cube_015.uv_layers.new(name='UVMap')
_uv.uv.foreach_set('vector', [0.625, 0.5, 0.875, 0.5, 0.875, 0.75, 0.625, 0.75, 0.375, 0.75, 0.625, 0.75, 0.625, 1.0, 0.375, 1.0, 0.375, 0.0, 0.625, 0.0, 0.625, 0.25, 0.375, 0.25, 0.125, 0.5, 0.375, 0.5, 0.375, 0.75, 0.125, 0.75, 0.375, 0.5, 0.625, 0.5, 0.625, 0.75, 0.375, 0.75, 0.375, 0.25, 0.625, 0.25, 0.625, 0.5, 0.375, 0.5])
me_cube_015.materials.append(mat_material_015)
me_cube_015.use_remesh_preserve_volume = False
me_cube_015.use_remesh_preserve_attributes = False
me_cube_015.use_mirror_vertex_groups = False
me_cube_015.update()
me_cube_016 = bpy.data.meshes.new('Cube.016')
me_cube_016.from_pydata([(2.648, 2.525, 1.0), (2.648, 2.525, -1.0), (2.648, -2.525, 1.0), (2.648, -2.525, -1.0), (-2.648, 2.525, 1.0), (-2.648, 2.525, -1.0), (-2.648, -2.525, 1.0), (-2.648, -2.525, -1.0)], [], [(0, 4, 6, 2), (3, 2, 6, 7), (7, 6, 4, 5), (5, 1, 3, 7), (1, 0, 2, 3), (5, 4, 0, 1)])
_uv = me_cube_016.uv_layers.new(name='UVMap')
_uv.uv.foreach_set('vector', [0.625, 0.5, 0.875, 0.5, 0.875, 0.75, 0.625, 0.75, 0.375, 0.75, 0.625, 0.75, 0.625, 1.0, 0.375, 1.0, 0.375, 0.0, 0.625, 0.0, 0.625, 0.25, 0.375, 0.25, 0.125, 0.5, 0.375, 0.5, 0.375, 0.75, 0.125, 0.75, 0.375, 0.5, 0.625, 0.5, 0.625, 0.75, 0.375, 0.75, 0.375, 0.25, 0.625, 0.25, 0.625, 0.5, 0.375, 0.5])
me_cube_016.materials.append(mat_material_016)
me_cube_016.use_remesh_preserve_volume = False
me_cube_016.use_remesh_preserve_attributes = False
me_cube_016.use_mirror_vertex_groups = False
me_cube_016.update()

# ---- objects
ob_cube = bpy.data.objects.new('Cube', me_cube)
ob_cube_001 = bpy.data.objects.new('Cube.001', me_cube_001)
ob_cube_002 = bpy.data.objects.new('Cube.002', me_cube_002)
ob_cube_003 = bpy.data.objects.new('Cube.003', me_cube_003)
ob_cube_004 = bpy.data.objects.new('Cube.004', me_cube_004)
ob_cube_005 = bpy.data.objects.new('Cube.005', me_cube_005)
ob_cube_006 = bpy.data.objects.new('Cube.006', me_cube_006)
ob_cube_007 = bpy.data.objects.new('Cube.007', me_cube_007)
ob_cube_008 = bpy.data.objects.new('Cube.008', me_cube_009)
ob_cube_009 = bpy.data.objects.new('Cube.009', me_cube_010)
ob_cube_010 = bpy.data.objects.new('Cube.010', me_cube_011)
ob_cube_011 = bpy.data.objects.new('Cube.011', me_cube_012)
ob_cube_012 = bpy.data.objects.new('Cube.012', me_cube_013)
ob_cube_013 = bpy.data.objects.new('Cube.013', me_cube_014)
ob_cube_014 = bpy.data.objects.new('Cube.014', me_cube_015)
ob_cube_015 = bpy.data.objects.new('Cube.015', me_cube_016)

# ---- transforms, parenting, visibility, modifiers, constraints
ob_cube.location = (49.23, -20.24, 0.0)
ob_cube.scale = (2.266, 2.499, 1.0)
ob_cube.lock_rotations_4d = False
ob_cube.empty_display_type = 'ARROWS'
ob_cube.lineart.crease_threshold = 0.0
ob_cube_001.location = (-1.802, 7.196, 0.0)
ob_cube_001.scale = (1.828, 1.927, 1.0)
ob_cube_001.lock_rotations_4d = False
ob_cube_001.empty_display_type = 'ARROWS'
ob_cube_001.lineart.crease_threshold = 0.0
ob_cube_002.location = (28.71, -11.19, 0.0)
ob_cube_002.lock_rotations_4d = False
ob_cube_002.empty_display_type = 'ARROWS'
ob_cube_002.lineart.crease_threshold = 0.0
ob_cube_003.location = (-31.7, 36.85, -8.482e-09)
ob_cube_003.lock_rotations_4d = False
ob_cube_003.empty_display_type = 'ARROWS'
ob_cube_003.lineart.crease_threshold = 0.0
ob_cube_004.location = (-38.41, 46.26, -8.482e-09)
ob_cube_004.lock_rotations_4d = False
ob_cube_004.empty_display_type = 'ARROWS'
ob_cube_004.lineart.crease_threshold = 0.0
ob_cube_005.location = (-38.41, 46.26, -8.482e-09)
ob_cube_005.lock_rotations_4d = False
ob_cube_005.empty_display_type = 'ARROWS'
ob_cube_005.lineart.crease_threshold = 0.0
ob_cube_006.location = (-61.1, 38.69, -8.482e-09)
ob_cube_006.lock_rotations_4d = False
ob_cube_006.empty_display_type = 'ARROWS'
ob_cube_006.lineart.crease_threshold = 0.0
ob_cube_007.location = (-76.02, 52.41, -8.482e-09)
ob_cube_007.scale = (0.5618, -1.985, 1.0)
ob_cube_007.lock_rotations_4d = False
ob_cube_007.empty_display_type = 'ARROWS'
ob_cube_007.lineart.crease_threshold = 0.0
ob_cube_008.location = (-74.06, 81.05, -8.482e-09)
ob_cube_008.lock_rotations_4d = False
ob_cube_008.empty_display_type = 'ARROWS'
ob_cube_008.lineart.crease_threshold = 0.0
ob_cube_009.location = (-57.6, 88.52, -8.482e-09)
ob_cube_009.lock_rotations_4d = False
ob_cube_009.empty_display_type = 'ARROWS'
ob_cube_009.lineart.crease_threshold = 0.0
ob_cube_010.location = (-65.91, 105.6, -8.482e-09)
ob_cube_010.lock_rotations_4d = False
ob_cube_010.empty_display_type = 'ARROWS'
ob_cube_010.lineart.crease_threshold = 0.0
ob_cube_011.location = (-46.81, 116.0, -8.482e-09)
ob_cube_011.lock_rotations_4d = False
ob_cube_011.empty_display_type = 'ARROWS'
ob_cube_011.lineart.crease_threshold = 0.0
ob_cube_012.location = (-35.62, 109.1, -8.482e-09)
ob_cube_012.lock_rotations_4d = False
ob_cube_012.empty_display_type = 'ARROWS'
ob_cube_012.lineart.crease_threshold = 0.0
ob_cube_013.location = (-21.17, 120.3, -8.482e-09)
ob_cube_013.lock_rotations_4d = False
ob_cube_013.empty_display_type = 'ARROWS'
ob_cube_013.lineart.crease_threshold = 0.0
ob_cube_014.location = (0.339, 129.4, -8.482e-09)
ob_cube_014.scale = (3.889, 4.199, 1.0)
ob_cube_014.lock_rotations_4d = False
ob_cube_014.empty_display_type = 'ARROWS'
ob_cube_014.lineart.crease_threshold = 0.0
ob_cube_015.location = (-20.79, 25.24, -8.482e-09)
ob_cube_015.lock_rotations_4d = False
ob_cube_015.empty_display_type = 'ARROWS'
ob_cube_015.lineart.crease_threshold = 0.0

# ---- collection membership
col_collection.objects.link(ob_cube)
col_collection.objects.link(ob_cube_001)
col_collection.objects.link(ob_cube_002)
col_collection.objects.link(ob_cube_003)
col_collection.objects.link(ob_cube_004)
col_collection.objects.link(ob_cube_005)
col_collection.objects.link(ob_cube_006)
col_collection.objects.link(ob_cube_007)
col_collection.objects.link(ob_cube_008)
col_collection.objects.link(ob_cube_009)
col_collection.objects.link(ob_cube_010)
col_collection.objects.link(ob_cube_011)
col_collection.objects.link(ob_cube_012)
col_collection.objects.link(ob_cube_013)
col_collection.objects.link(ob_cube_014)
col_collection.objects.link(ob_cube_015)

# ---- scene / render settings (as saved in the file)
scene.frame_start = 1; scene.frame_end = 250; scene.frame_set(1)
scene.render.engine = 'BLENDER_EEVEE_NEXT'
scene.cycles.use_denoising = False
scene.cycles.samples = 128
scene.cycles.sampling_pattern = 'TABULATED_SOBOL'
scene.cycles.use_adaptive_sampling = False
scene.cycles.use_light_tree = False
scene.view_settings.view_transform = 'Filmic'
bpy.context.view_layer.update()

# ---- added for rendering (the .blend has no active camera and no usable light): camera, sun
cam_auto = bpy.data.cameras.new('AutoCamera')
cam_auto.lens = 50.0
cam_auto.sensor_width = 36.0
cam_auto.clip_end = 3605.42
ob_auto_camera = bpy.data.objects.new('AutoCamera', cam_auto)
scene.collection.objects.link(ob_auto_camera)
ob_auto_camera.location = (195.736, -192.226, 164.35)
ob_auto_camera.rotation_euler = (1.09748, -7.21219e-08, 0.694738)
scene.camera = ob_auto_camera
light_auto_sun = bpy.data.lights.new('AutoSun', 'SUN')
light_auto_sun.energy = 3.0
light_auto_sun.angle = 0.0523599
ob_auto_sun = bpy.data.objects.new('AutoSun', light_auto_sun)
scene.collection.objects.link(ob_auto_sun)
ob_auto_sun.rotation_euler = (0.872665, 0.174533, 0.523599)
bpy.context.view_layer.update()
